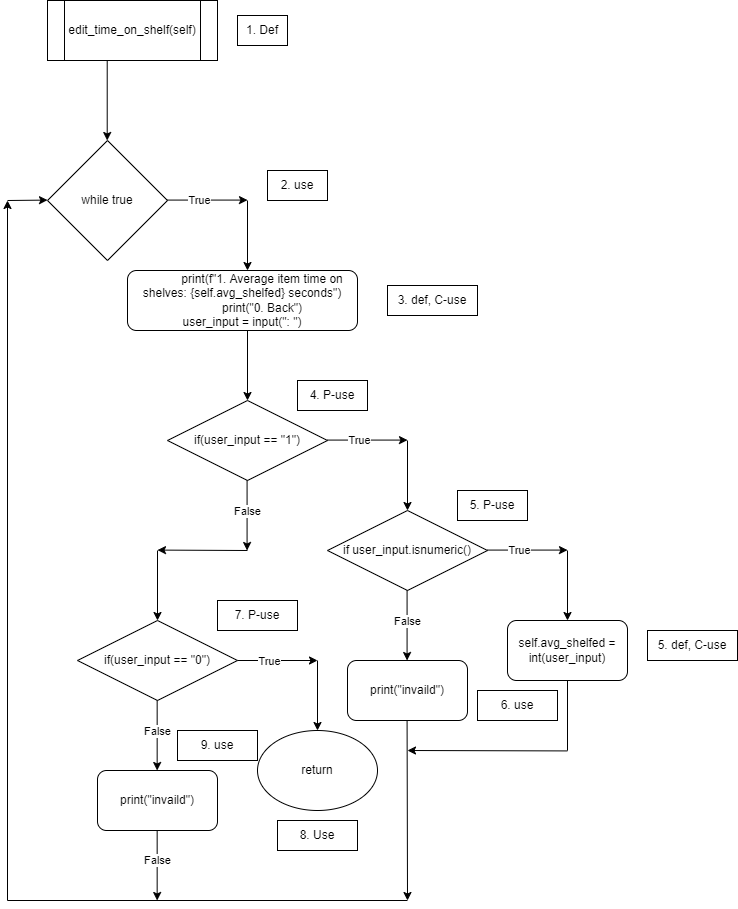

The diagram above was exported from draw.io. Its source (the exported page's mxGraphModel, read from the mxfile embedded in the PNG):
<mxGraphModel dx="700" dy="752" grid="1" gridSize="10" guides="1" tooltips="1" connect="1" arrows="1" fold="1" page="1" pageScale="1" pageWidth="850" pageHeight="1100" math="0" shadow="0">
  <root>
    <mxCell id="0" />
    <mxCell id="1" parent="0" />
    <mxCell id="HQNF5DNeTCzhQfUYdvwl-57" value="edit_time_on_shelf(self)" style="shape=process;whiteSpace=wrap;html=1;backgroundOutline=1;" parent="1" vertex="1">
      <mxGeometry x="700" y="410" width="170" height="60" as="geometry" />
    </mxCell>
    <mxCell id="HQNF5DNeTCzhQfUYdvwl-59" value="" style="endArrow=classic;html=1;rounded=0;" parent="1" edge="1">
      <mxGeometry width="50" height="50" relative="1" as="geometry">
        <mxPoint x="759.71" y="470" as="sourcePoint" />
        <mxPoint x="759.71" y="550" as="targetPoint" />
      </mxGeometry>
    </mxCell>
    <mxCell id="HQNF5DNeTCzhQfUYdvwl-79" value="while true" style="rhombus;whiteSpace=wrap;html=1;" parent="1" vertex="1">
      <mxGeometry x="700" y="550" width="120" height="120" as="geometry" />
    </mxCell>
    <mxCell id="HQNF5DNeTCzhQfUYdvwl-80" value="" style="endArrow=classic;html=1;rounded=0;" parent="1" edge="1">
      <mxGeometry width="50" height="50" relative="1" as="geometry">
        <mxPoint x="820" y="609.58" as="sourcePoint" />
        <mxPoint x="900" y="609.58" as="targetPoint" />
      </mxGeometry>
    </mxCell>
    <mxCell id="HQNF5DNeTCzhQfUYdvwl-81" value="True" style="edgeLabel;html=1;align=center;verticalAlign=middle;resizable=0;points=[];" parent="HQNF5DNeTCzhQfUYdvwl-80" vertex="1" connectable="0">
      <mxGeometry x="-0.4083" y="-3" relative="1" as="geometry">
        <mxPoint x="7" y="-3" as="offset" />
      </mxGeometry>
    </mxCell>
    <mxCell id="HQNF5DNeTCzhQfUYdvwl-82" value="" style="endArrow=classic;html=1;rounded=0;" parent="1" edge="1">
      <mxGeometry width="50" height="50" relative="1" as="geometry">
        <mxPoint x="900" y="610" as="sourcePoint" />
        <mxPoint x="900" y="680" as="targetPoint" />
      </mxGeometry>
    </mxCell>
    <mxCell id="HQNF5DNeTCzhQfUYdvwl-83" value="&lt;div&gt;&amp;nbsp; &amp;nbsp; &amp;nbsp; &amp;nbsp; &amp;nbsp; &amp;nbsp; print(f&quot;1. Average item time on shelves: {self.avg_shelfed} seconds&quot;)&lt;/div&gt;&lt;div&gt;&amp;nbsp; &amp;nbsp; &amp;nbsp; &amp;nbsp; &amp;nbsp; &amp;nbsp; print(&quot;0. Back&quot;)&lt;/div&gt;&lt;div&gt;user_input = input(&quot;: &quot;)&lt;/div&gt;" style="rounded=1;whiteSpace=wrap;html=1;" parent="1" vertex="1">
      <mxGeometry x="780" y="680" width="230" height="60" as="geometry" />
    </mxCell>
    <mxCell id="HQNF5DNeTCzhQfUYdvwl-84" value="" style="endArrow=classic;html=1;rounded=0;" parent="1" edge="1">
      <mxGeometry width="50" height="50" relative="1" as="geometry">
        <mxPoint x="900" y="740" as="sourcePoint" />
        <mxPoint x="900" y="810" as="targetPoint" />
      </mxGeometry>
    </mxCell>
    <mxCell id="HQNF5DNeTCzhQfUYdvwl-85" value="if(user_input == &quot;1&quot;)" style="rhombus;whiteSpace=wrap;html=1;" parent="1" vertex="1">
      <mxGeometry x="820" y="810" width="160" height="80" as="geometry" />
    </mxCell>
    <mxCell id="HQNF5DNeTCzhQfUYdvwl-86" value="" style="endArrow=classic;html=1;rounded=0;" parent="1" edge="1">
      <mxGeometry width="50" height="50" relative="1" as="geometry">
        <mxPoint x="980" y="849.5799999999999" as="sourcePoint" />
        <mxPoint x="1060" y="849.5799999999999" as="targetPoint" />
      </mxGeometry>
    </mxCell>
    <mxCell id="HQNF5DNeTCzhQfUYdvwl-87" value="True" style="edgeLabel;html=1;align=center;verticalAlign=middle;resizable=0;points=[];" parent="HQNF5DNeTCzhQfUYdvwl-86" vertex="1" connectable="0">
      <mxGeometry x="-0.4083" y="-3" relative="1" as="geometry">
        <mxPoint x="7" y="-3" as="offset" />
      </mxGeometry>
    </mxCell>
    <mxCell id="HQNF5DNeTCzhQfUYdvwl-90" value="" style="endArrow=classic;html=1;rounded=0;" parent="1" edge="1">
      <mxGeometry width="50" height="50" relative="1" as="geometry">
        <mxPoint x="1060" y="850" as="sourcePoint" />
        <mxPoint x="1060" y="920" as="targetPoint" />
      </mxGeometry>
    </mxCell>
    <mxCell id="HQNF5DNeTCzhQfUYdvwl-91" value="if user_input.isnumeric()" style="rhombus;whiteSpace=wrap;html=1;" parent="1" vertex="1">
      <mxGeometry x="980" y="920" width="160" height="80" as="geometry" />
    </mxCell>
    <mxCell id="HQNF5DNeTCzhQfUYdvwl-92" value="" style="endArrow=classic;html=1;rounded=0;" parent="1" edge="1">
      <mxGeometry width="50" height="50" relative="1" as="geometry">
        <mxPoint x="1140" y="959.5799999999999" as="sourcePoint" />
        <mxPoint x="1220" y="959.5799999999999" as="targetPoint" />
      </mxGeometry>
    </mxCell>
    <mxCell id="HQNF5DNeTCzhQfUYdvwl-93" value="True" style="edgeLabel;html=1;align=center;verticalAlign=middle;resizable=0;points=[];" parent="HQNF5DNeTCzhQfUYdvwl-92" vertex="1" connectable="0">
      <mxGeometry x="-0.4083" y="-3" relative="1" as="geometry">
        <mxPoint x="7" y="-3" as="offset" />
      </mxGeometry>
    </mxCell>
    <mxCell id="HQNF5DNeTCzhQfUYdvwl-94" value="" style="endArrow=classic;html=1;rounded=0;" parent="1" edge="1">
      <mxGeometry width="50" height="50" relative="1" as="geometry">
        <mxPoint x="1220" y="960" as="sourcePoint" />
        <mxPoint x="1220" y="1030" as="targetPoint" />
      </mxGeometry>
    </mxCell>
    <mxCell id="HQNF5DNeTCzhQfUYdvwl-95" value="" style="endArrow=classic;html=1;rounded=0;" parent="1" edge="1">
      <mxGeometry width="50" height="50" relative="1" as="geometry">
        <mxPoint x="899.58" y="890" as="sourcePoint" />
        <mxPoint x="899.58" y="960" as="targetPoint" />
      </mxGeometry>
    </mxCell>
    <mxCell id="HQNF5DNeTCzhQfUYdvwl-96" value="False" style="edgeLabel;html=1;align=center;verticalAlign=middle;resizable=0;points=[];" parent="HQNF5DNeTCzhQfUYdvwl-95" vertex="1" connectable="0">
      <mxGeometry x="-0.319" y="2" relative="1" as="geometry">
        <mxPoint x="-2" y="6" as="offset" />
      </mxGeometry>
    </mxCell>
    <mxCell id="HQNF5DNeTCzhQfUYdvwl-98" value="" style="endArrow=classic;html=1;rounded=0;" parent="1" edge="1">
      <mxGeometry width="50" height="50" relative="1" as="geometry">
        <mxPoint x="1059.58" y="1000" as="sourcePoint" />
        <mxPoint x="1059.58" y="1070" as="targetPoint" />
      </mxGeometry>
    </mxCell>
    <mxCell id="HQNF5DNeTCzhQfUYdvwl-99" value="False" style="edgeLabel;html=1;align=center;verticalAlign=middle;resizable=0;points=[];" parent="HQNF5DNeTCzhQfUYdvwl-98" vertex="1" connectable="0">
      <mxGeometry x="-0.319" y="2" relative="1" as="geometry">
        <mxPoint x="-2" y="6" as="offset" />
      </mxGeometry>
    </mxCell>
    <mxCell id="HQNF5DNeTCzhQfUYdvwl-100" value="self.avg_shelfed = int(user_input)" style="rounded=1;whiteSpace=wrap;html=1;" parent="1" vertex="1">
      <mxGeometry x="1160" y="1030" width="120" height="60" as="geometry" />
    </mxCell>
    <mxCell id="HQNF5DNeTCzhQfUYdvwl-101" value="print(&quot;invaild&quot;)" style="rounded=1;whiteSpace=wrap;html=1;" parent="1" vertex="1">
      <mxGeometry x="1000" y="1070" width="120" height="60" as="geometry" />
    </mxCell>
    <mxCell id="HQNF5DNeTCzhQfUYdvwl-102" value="if(user_input == &quot;0&quot;)" style="rhombus;whiteSpace=wrap;html=1;" parent="1" vertex="1">
      <mxGeometry x="730" y="1030" width="160" height="80" as="geometry" />
    </mxCell>
    <mxCell id="HQNF5DNeTCzhQfUYdvwl-103" value="" style="endArrow=classic;html=1;rounded=0;" parent="1" edge="1">
      <mxGeometry width="50" height="50" relative="1" as="geometry">
        <mxPoint x="900" y="960" as="sourcePoint" />
        <mxPoint x="810" y="959.58" as="targetPoint" />
      </mxGeometry>
    </mxCell>
    <mxCell id="HQNF5DNeTCzhQfUYdvwl-104" value="" style="endArrow=classic;html=1;rounded=0;" parent="1" edge="1">
      <mxGeometry width="50" height="50" relative="1" as="geometry">
        <mxPoint x="810" y="960" as="sourcePoint" />
        <mxPoint x="810" y="1030" as="targetPoint" />
      </mxGeometry>
    </mxCell>
    <mxCell id="HQNF5DNeTCzhQfUYdvwl-106" value="" style="endArrow=classic;html=1;rounded=0;" parent="1" edge="1">
      <mxGeometry width="50" height="50" relative="1" as="geometry">
        <mxPoint x="1059.58" y="1130" as="sourcePoint" />
        <mxPoint x="1060" y="1310" as="targetPoint" />
      </mxGeometry>
    </mxCell>
    <mxCell id="HQNF5DNeTCzhQfUYdvwl-108" value="" style="endArrow=classic;html=1;rounded=0;" parent="1" edge="1">
      <mxGeometry width="50" height="50" relative="1" as="geometry">
        <mxPoint x="1220" y="1160.42" as="sourcePoint" />
        <mxPoint x="1060" y="1160" as="targetPoint" />
      </mxGeometry>
    </mxCell>
    <mxCell id="HQNF5DNeTCzhQfUYdvwl-109" value="" style="endArrow=none;html=1;rounded=0;entryX=0.5;entryY=1;entryDx=0;entryDy=0;" parent="1" target="HQNF5DNeTCzhQfUYdvwl-100" edge="1">
      <mxGeometry width="50" height="50" relative="1" as="geometry">
        <mxPoint x="1220" y="1160" as="sourcePoint" />
        <mxPoint x="1270" y="1110" as="targetPoint" />
      </mxGeometry>
    </mxCell>
    <mxCell id="HQNF5DNeTCzhQfUYdvwl-110" value="" style="endArrow=classic;html=1;rounded=0;" parent="1" edge="1">
      <mxGeometry width="50" height="50" relative="1" as="geometry">
        <mxPoint x="890" y="1070" as="sourcePoint" />
        <mxPoint x="970" y="1070" as="targetPoint" />
      </mxGeometry>
    </mxCell>
    <mxCell id="HQNF5DNeTCzhQfUYdvwl-111" value="True" style="edgeLabel;html=1;align=center;verticalAlign=middle;resizable=0;points=[];" parent="HQNF5DNeTCzhQfUYdvwl-110" vertex="1" connectable="0">
      <mxGeometry x="-0.4083" y="-3" relative="1" as="geometry">
        <mxPoint x="7" y="-3" as="offset" />
      </mxGeometry>
    </mxCell>
    <mxCell id="HQNF5DNeTCzhQfUYdvwl-112" value="" style="endArrow=classic;html=1;rounded=0;" parent="1" edge="1">
      <mxGeometry width="50" height="50" relative="1" as="geometry">
        <mxPoint x="970" y="1070" as="sourcePoint" />
        <mxPoint x="970" y="1140" as="targetPoint" />
      </mxGeometry>
    </mxCell>
    <mxCell id="HQNF5DNeTCzhQfUYdvwl-116" value="return" style="ellipse;whiteSpace=wrap;html=1;" parent="1" vertex="1">
      <mxGeometry x="910" y="1140" width="120" height="80" as="geometry" />
    </mxCell>
    <mxCell id="HQNF5DNeTCzhQfUYdvwl-118" value="" style="endArrow=none;html=1;rounded=0;" parent="1" edge="1">
      <mxGeometry width="50" height="50" relative="1" as="geometry">
        <mxPoint x="660" y="1310" as="sourcePoint" />
        <mxPoint x="1060" y="1310" as="targetPoint" />
      </mxGeometry>
    </mxCell>
    <mxCell id="HQNF5DNeTCzhQfUYdvwl-119" value="" style="endArrow=classic;html=1;rounded=0;" parent="1" edge="1">
      <mxGeometry width="50" height="50" relative="1" as="geometry">
        <mxPoint x="660" y="1310" as="sourcePoint" />
        <mxPoint x="660" y="610" as="targetPoint" />
      </mxGeometry>
    </mxCell>
    <mxCell id="HQNF5DNeTCzhQfUYdvwl-120" value="" style="endArrow=classic;html=1;rounded=0;" parent="1" edge="1">
      <mxGeometry width="50" height="50" relative="1" as="geometry">
        <mxPoint x="660" y="610" as="sourcePoint" />
        <mxPoint x="700" y="609.5799999999999" as="targetPoint" />
      </mxGeometry>
    </mxCell>
    <mxCell id="HQNF5DNeTCzhQfUYdvwl-122" value="" style="endArrow=classic;html=1;rounded=0;" parent="1" edge="1">
      <mxGeometry width="50" height="50" relative="1" as="geometry">
        <mxPoint x="809.66" y="1110" as="sourcePoint" />
        <mxPoint x="809.66" y="1179.9999999999998" as="targetPoint" />
      </mxGeometry>
    </mxCell>
    <mxCell id="HQNF5DNeTCzhQfUYdvwl-123" value="False" style="edgeLabel;html=1;align=center;verticalAlign=middle;resizable=0;points=[];" parent="HQNF5DNeTCzhQfUYdvwl-122" vertex="1" connectable="0">
      <mxGeometry x="-0.319" y="2" relative="1" as="geometry">
        <mxPoint x="-2" y="6" as="offset" />
      </mxGeometry>
    </mxCell>
    <mxCell id="HQNF5DNeTCzhQfUYdvwl-127" value="print(&quot;invaild&quot;)" style="rounded=1;whiteSpace=wrap;html=1;" parent="1" vertex="1">
      <mxGeometry x="750" y="1180" width="120" height="60" as="geometry" />
    </mxCell>
    <mxCell id="HQNF5DNeTCzhQfUYdvwl-128" value="" style="endArrow=classic;html=1;rounded=0;" parent="1" edge="1">
      <mxGeometry width="50" height="50" relative="1" as="geometry">
        <mxPoint x="809.6599999999999" y="1239.9999999999998" as="sourcePoint" />
        <mxPoint x="809.6599999999999" y="1309.9999999999998" as="targetPoint" />
      </mxGeometry>
    </mxCell>
    <mxCell id="HQNF5DNeTCzhQfUYdvwl-129" value="False" style="edgeLabel;html=1;align=center;verticalAlign=middle;resizable=0;points=[];" parent="HQNF5DNeTCzhQfUYdvwl-128" vertex="1" connectable="0">
      <mxGeometry x="-0.319" y="2" relative="1" as="geometry">
        <mxPoint x="-2" y="6" as="offset" />
      </mxGeometry>
    </mxCell>
    <mxCell id="HQNF5DNeTCzhQfUYdvwl-130" value="3. def, C-use" style="rounded=0;whiteSpace=wrap;html=1;" parent="1" vertex="1">
      <mxGeometry x="1040" y="695" width="90" height="30" as="geometry" />
    </mxCell>
    <mxCell id="HQNF5DNeTCzhQfUYdvwl-131" value="1. Def" style="rounded=0;whiteSpace=wrap;html=1;" parent="1" vertex="1">
      <mxGeometry x="890" y="425" width="50" height="30" as="geometry" />
    </mxCell>
    <mxCell id="HQNF5DNeTCzhQfUYdvwl-132" value="2. use" style="rounded=0;whiteSpace=wrap;html=1;" parent="1" vertex="1">
      <mxGeometry x="920" y="580" width="60" height="30" as="geometry" />
    </mxCell>
    <mxCell id="HQNF5DNeTCzhQfUYdvwl-133" value="4. P-use" style="rounded=0;whiteSpace=wrap;html=1;" parent="1" vertex="1">
      <mxGeometry x="950" y="790" width="70" height="30" as="geometry" />
    </mxCell>
    <mxCell id="HQNF5DNeTCzhQfUYdvwl-134" value="5. P-use" style="rounded=0;whiteSpace=wrap;html=1;" parent="1" vertex="1">
      <mxGeometry x="1110" y="900" width="70" height="30" as="geometry" />
    </mxCell>
    <mxCell id="HQNF5DNeTCzhQfUYdvwl-135" value="5. def, C-use" style="rounded=0;whiteSpace=wrap;html=1;" parent="1" vertex="1">
      <mxGeometry x="1300" y="1040" width="90" height="30" as="geometry" />
    </mxCell>
    <mxCell id="HQNF5DNeTCzhQfUYdvwl-136" value="6. use" style="rounded=0;whiteSpace=wrap;html=1;" parent="1" vertex="1">
      <mxGeometry x="1130" y="1100" width="80" height="30" as="geometry" />
    </mxCell>
    <mxCell id="HQNF5DNeTCzhQfUYdvwl-137" value="7. P-use" style="rounded=0;whiteSpace=wrap;html=1;" parent="1" vertex="1">
      <mxGeometry x="870" y="1010" width="80" height="30" as="geometry" />
    </mxCell>
    <mxCell id="HQNF5DNeTCzhQfUYdvwl-139" value="8. Use" style="rounded=0;whiteSpace=wrap;html=1;" parent="1" vertex="1">
      <mxGeometry x="930" y="1230" width="80" height="30" as="geometry" />
    </mxCell>
    <mxCell id="HQNF5DNeTCzhQfUYdvwl-140" value="9. use" style="rounded=0;whiteSpace=wrap;html=1;" parent="1" vertex="1">
      <mxGeometry x="830" y="1140" width="80" height="30" as="geometry" />
    </mxCell>
  </root>
</mxGraphModel>